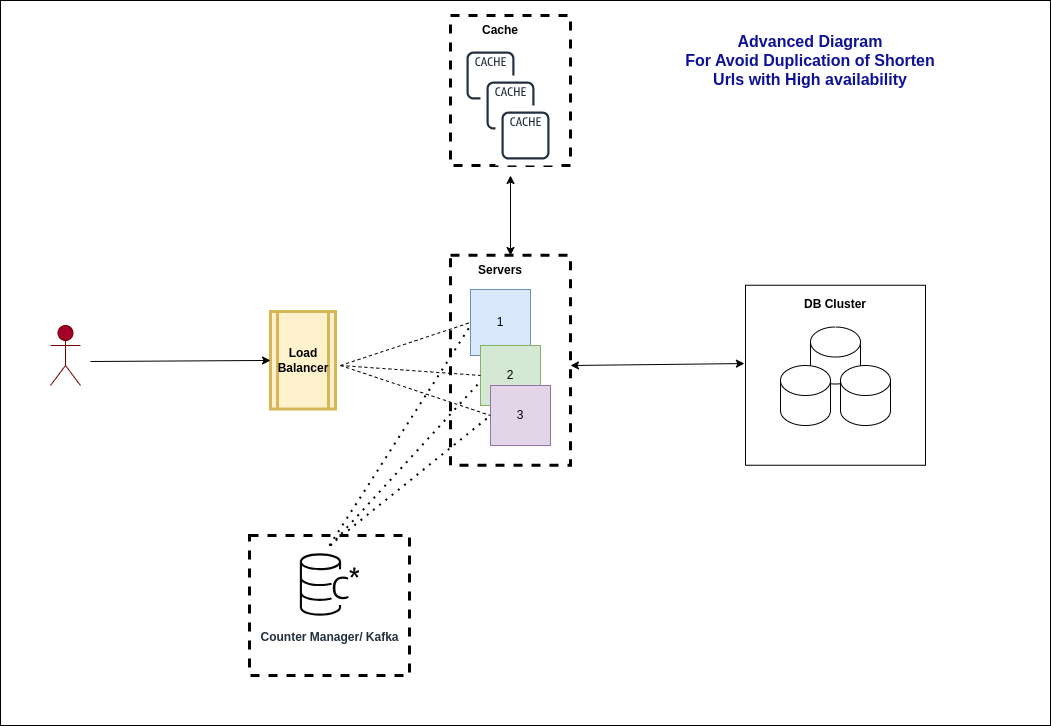

The diagram above was exported from draw.io. Its source (the exported page's mxGraphModel, read from the mxfile embedded in the PNG):
<mxGraphModel dx="1364" dy="843" grid="1" gridSize="10" guides="1" tooltips="1" connect="1" arrows="1" fold="1" page="1" pageScale="1" pageWidth="1169" pageHeight="827" math="0" shadow="0">
  <root>
    <mxCell id="0" />
    <mxCell id="1" parent="0" />
    <mxCell id="uYIZolu1MnJoxnIQOE3I-33" value="" style="rounded=0;whiteSpace=wrap;html=1;" vertex="1" parent="1">
      <mxGeometry x="30" y="5" width="1050" height="725" as="geometry" />
    </mxCell>
    <mxCell id="uYIZolu1MnJoxnIQOE3I-29" value="" style="whiteSpace=wrap;html=1;aspect=fixed;" vertex="1" parent="1">
      <mxGeometry x="775" y="289.75" width="180" height="180" as="geometry" />
    </mxCell>
    <mxCell id="uYIZolu1MnJoxnIQOE3I-24" value="" style="rounded=0;whiteSpace=wrap;html=1;dashed=1;strokeWidth=3;" vertex="1" parent="1">
      <mxGeometry x="279" y="540" width="160" height="140" as="geometry" />
    </mxCell>
    <mxCell id="uYIZolu1MnJoxnIQOE3I-18" value="" style="rounded=0;whiteSpace=wrap;html=1;dashed=1;strokeWidth=3;" vertex="1" parent="1">
      <mxGeometry x="480" y="20" width="120" height="150" as="geometry" />
    </mxCell>
    <mxCell id="uYIZolu1MnJoxnIQOE3I-12" value="" style="rounded=0;whiteSpace=wrap;html=1;dashed=1;strokeWidth=3;" vertex="1" parent="1">
      <mxGeometry x="480" y="259.75" width="120" height="210" as="geometry" />
    </mxCell>
    <mxCell id="uYIZolu1MnJoxnIQOE3I-3" value="Actor" style="shape=umlActor;verticalLabelPosition=bottom;verticalAlign=top;html=1;outlineConnect=0;fillColor=#a20025;fontColor=#ffffff;strokeColor=#6F0000;" vertex="1" parent="1">
      <mxGeometry x="80" y="330" width="30" height="60" as="geometry" />
    </mxCell>
    <mxCell id="uYIZolu1MnJoxnIQOE3I-4" value="1" style="rounded=0;whiteSpace=wrap;html=1;fillColor=#dae8fc;strokeColor=#6c8ebf;" vertex="1" parent="1">
      <mxGeometry x="500" y="294" width="60" height="66" as="geometry" />
    </mxCell>
    <mxCell id="uYIZolu1MnJoxnIQOE3I-5" value="2" style="rounded=0;whiteSpace=wrap;html=1;fillColor=#d5e8d4;strokeColor=#82b366;" vertex="1" parent="1">
      <mxGeometry x="510" y="350" width="60" height="60" as="geometry" />
    </mxCell>
    <mxCell id="uYIZolu1MnJoxnIQOE3I-6" value="3" style="rounded=0;whiteSpace=wrap;html=1;fillColor=#e1d5e7;strokeColor=#9673a6;" vertex="1" parent="1">
      <mxGeometry x="520" y="390" width="60" height="60" as="geometry" />
    </mxCell>
    <mxCell id="uYIZolu1MnJoxnIQOE3I-7" value="&lt;b&gt;Load Balancer&lt;/b&gt;" style="shape=process;whiteSpace=wrap;html=1;backgroundOutline=1;rotation=0;fillColor=#fff2cc;strokeColor=#d6b656;strokeWidth=3;" vertex="1" parent="1">
      <mxGeometry x="300" y="316" width="65" height="97.5" as="geometry" />
    </mxCell>
    <mxCell id="uYIZolu1MnJoxnIQOE3I-8" value="" style="endArrow=classic;html=1;rounded=0;" edge="1" parent="1" target="uYIZolu1MnJoxnIQOE3I-7">
      <mxGeometry width="50" height="50" relative="1" as="geometry">
        <mxPoint x="120" y="366" as="sourcePoint" />
        <mxPoint x="170" y="316" as="targetPoint" />
      </mxGeometry>
    </mxCell>
    <mxCell id="uYIZolu1MnJoxnIQOE3I-9" value="" style="endArrow=none;dashed=1;html=1;rounded=0;entryX=0;entryY=0.5;entryDx=0;entryDy=0;" edge="1" parent="1" target="uYIZolu1MnJoxnIQOE3I-4">
      <mxGeometry width="50" height="50" relative="1" as="geometry">
        <mxPoint x="370" y="370" as="sourcePoint" />
        <mxPoint x="420" y="320" as="targetPoint" />
      </mxGeometry>
    </mxCell>
    <mxCell id="uYIZolu1MnJoxnIQOE3I-10" value="" style="endArrow=none;dashed=1;html=1;rounded=0;entryX=0;entryY=0.5;entryDx=0;entryDy=0;" edge="1" parent="1" target="uYIZolu1MnJoxnIQOE3I-5">
      <mxGeometry width="50" height="50" relative="1" as="geometry">
        <mxPoint x="370" y="370" as="sourcePoint" />
        <mxPoint x="420" y="320" as="targetPoint" />
      </mxGeometry>
    </mxCell>
    <mxCell id="uYIZolu1MnJoxnIQOE3I-11" value="" style="endArrow=none;dashed=1;html=1;rounded=0;entryX=0;entryY=0.5;entryDx=0;entryDy=0;" edge="1" parent="1" target="uYIZolu1MnJoxnIQOE3I-6">
      <mxGeometry width="50" height="50" relative="1" as="geometry">
        <mxPoint x="370" y="370" as="sourcePoint" />
        <mxPoint x="420" y="320" as="targetPoint" />
      </mxGeometry>
    </mxCell>
    <mxCell id="uYIZolu1MnJoxnIQOE3I-13" value="&lt;b&gt;Servers&lt;/b&gt;" style="text;html=1;align=center;verticalAlign=middle;whiteSpace=wrap;rounded=0;" vertex="1" parent="1">
      <mxGeometry x="500" y="259.75" width="60" height="30" as="geometry" />
    </mxCell>
    <mxCell id="uYIZolu1MnJoxnIQOE3I-15" value="" style="sketch=0;outlineConnect=0;fontColor=#232F3E;gradientColor=none;strokeColor=#232F3E;fillColor=#ffffff;dashed=0;verticalLabelPosition=bottom;verticalAlign=top;align=center;html=1;fontSize=12;fontStyle=0;aspect=fixed;shape=mxgraph.aws4.resourceIcon;resIcon=mxgraph.aws4.cache_node;" vertex="1" parent="1">
      <mxGeometry x="490" y="50" width="60" height="60" as="geometry" />
    </mxCell>
    <mxCell id="uYIZolu1MnJoxnIQOE3I-16" value="" style="sketch=0;outlineConnect=0;fontColor=#232F3E;gradientColor=none;strokeColor=#232F3E;fillColor=#ffffff;dashed=0;verticalLabelPosition=bottom;verticalAlign=top;align=center;html=1;fontSize=12;fontStyle=0;aspect=fixed;shape=mxgraph.aws4.resourceIcon;resIcon=mxgraph.aws4.cache_node;" vertex="1" parent="1">
      <mxGeometry x="510" y="80" width="60" height="60" as="geometry" />
    </mxCell>
    <mxCell id="uYIZolu1MnJoxnIQOE3I-17" value="" style="sketch=0;outlineConnect=0;fontColor=#232F3E;gradientColor=none;strokeColor=#232F3E;fillColor=#ffffff;dashed=0;verticalLabelPosition=bottom;verticalAlign=top;align=center;html=1;fontSize=12;fontStyle=0;aspect=fixed;shape=mxgraph.aws4.resourceIcon;resIcon=mxgraph.aws4.cache_node;" vertex="1" parent="1">
      <mxGeometry x="525" y="110" width="60" height="60" as="geometry" />
    </mxCell>
    <mxCell id="uYIZolu1MnJoxnIQOE3I-19" value="&lt;b&gt;Cache&lt;/b&gt;" style="text;html=1;align=center;verticalAlign=middle;whiteSpace=wrap;rounded=0;" vertex="1" parent="1">
      <mxGeometry x="500" y="20" width="60" height="30" as="geometry" />
    </mxCell>
    <mxCell id="uYIZolu1MnJoxnIQOE3I-20" value="&lt;b&gt;Counter Manager/ Kafka&lt;/b&gt;" style="sketch=0;points=[[0,0,0],[0.25,0,0],[0.5,0,0],[0.75,0,0],[1,0,0],[0,1,0],[0.25,1,0],[0.5,1,0],[0.75,1,0],[1,1,0],[0,0.25,0],[0,0.5,0],[0,0.75,0],[1,0.25,0],[1,0.5,0],[1,0.75,0]];outlineConnect=0;fontColor=#232F3E;fillColor=none;strokeColor=#070708;dashed=0;verticalLabelPosition=bottom;verticalAlign=top;align=center;html=1;fontSize=12;fontStyle=0;aspect=fixed;shape=mxgraph.aws4.resourceIcon;resIcon=mxgraph.aws4.keyspaces;" vertex="1" parent="1">
      <mxGeometry x="320" y="550" width="78" height="78" as="geometry" />
    </mxCell>
    <mxCell id="uYIZolu1MnJoxnIQOE3I-21" value="" style="endArrow=none;dashed=1;html=1;dashPattern=1 3;strokeWidth=2;rounded=0;exitX=0.5;exitY=0;exitDx=0;exitDy=0;exitPerimeter=0;" edge="1" parent="1" source="uYIZolu1MnJoxnIQOE3I-20">
      <mxGeometry width="50" height="50" relative="1" as="geometry">
        <mxPoint x="450" y="380" as="sourcePoint" />
        <mxPoint x="500" y="330" as="targetPoint" />
      </mxGeometry>
    </mxCell>
    <mxCell id="uYIZolu1MnJoxnIQOE3I-22" value="" style="endArrow=none;dashed=1;html=1;dashPattern=1 3;strokeWidth=2;rounded=0;entryX=-0.033;entryY=0.633;entryDx=0;entryDy=0;entryPerimeter=0;" edge="1" parent="1" target="uYIZolu1MnJoxnIQOE3I-5">
      <mxGeometry width="50" height="50" relative="1" as="geometry">
        <mxPoint x="360" y="550" as="sourcePoint" />
        <mxPoint x="510" y="340" as="targetPoint" />
      </mxGeometry>
    </mxCell>
    <mxCell id="uYIZolu1MnJoxnIQOE3I-23" value="" style="endArrow=none;dashed=1;html=1;dashPattern=1 3;strokeWidth=2;rounded=0;entryX=0;entryY=0.5;entryDx=0;entryDy=0;exitX=0.5;exitY=0;exitDx=0;exitDy=0;exitPerimeter=0;" edge="1" parent="1" source="uYIZolu1MnJoxnIQOE3I-20" target="uYIZolu1MnJoxnIQOE3I-6">
      <mxGeometry width="50" height="50" relative="1" as="geometry">
        <mxPoint x="370" y="560" as="sourcePoint" />
        <mxPoint x="518" y="398" as="targetPoint" />
      </mxGeometry>
    </mxCell>
    <mxCell id="uYIZolu1MnJoxnIQOE3I-25" value="" style="endArrow=classic;startArrow=classic;html=1;rounded=0;" edge="1" parent="1">
      <mxGeometry width="50" height="50" relative="1" as="geometry">
        <mxPoint x="540" y="260" as="sourcePoint" />
        <mxPoint x="540" y="180" as="targetPoint" />
      </mxGeometry>
    </mxCell>
    <mxCell id="uYIZolu1MnJoxnIQOE3I-26" value="" style="shape=cylinder3;whiteSpace=wrap;html=1;boundedLbl=1;backgroundOutline=1;size=15;" vertex="1" parent="1">
      <mxGeometry x="840" y="331.5" width="50" height="57" as="geometry" />
    </mxCell>
    <mxCell id="uYIZolu1MnJoxnIQOE3I-27" value="" style="shape=cylinder3;whiteSpace=wrap;html=1;boundedLbl=1;backgroundOutline=1;size=15;" vertex="1" parent="1">
      <mxGeometry x="870" y="370" width="50" height="60" as="geometry" />
    </mxCell>
    <mxCell id="uYIZolu1MnJoxnIQOE3I-28" value="" style="shape=cylinder3;whiteSpace=wrap;html=1;boundedLbl=1;backgroundOutline=1;size=15;" vertex="1" parent="1">
      <mxGeometry x="810" y="370" width="50" height="60" as="geometry" />
    </mxCell>
    <mxCell id="uYIZolu1MnJoxnIQOE3I-30" value="DB Cluster" style="text;html=1;align=center;verticalAlign=middle;whiteSpace=wrap;rounded=0;fontStyle=1" vertex="1" parent="1">
      <mxGeometry x="820" y="294" width="90" height="30" as="geometry" />
    </mxCell>
    <mxCell id="uYIZolu1MnJoxnIQOE3I-32" value="" style="endArrow=classic;startArrow=classic;html=1;rounded=0;entryX=-0.006;entryY=0.435;entryDx=0;entryDy=0;entryPerimeter=0;" edge="1" parent="1" target="uYIZolu1MnJoxnIQOE3I-29">
      <mxGeometry width="50" height="50" relative="1" as="geometry">
        <mxPoint x="600" y="370" as="sourcePoint" />
        <mxPoint x="650" y="320" as="targetPoint" />
      </mxGeometry>
    </mxCell>
    <mxCell id="uYIZolu1MnJoxnIQOE3I-34" value="&lt;div style=&quot;&quot;&gt;&lt;b style=&quot;background-color: initial; font-size: 16px;&quot;&gt;&lt;font color=&quot;#0d1296&quot;&gt;Advanced Diagram&lt;/font&gt;&lt;/b&gt;&lt;/div&gt;&lt;div style=&quot;font-size: 16px;&quot;&gt;&lt;b style=&quot;&quot;&gt;&lt;font color=&quot;#0d1296&quot; style=&quot;font-size: 16px;&quot;&gt;For Avoid Duplication of Shorten Urls with High availability&lt;/font&gt;&lt;/b&gt;&lt;/div&gt;" style="text;html=1;align=center;verticalAlign=middle;whiteSpace=wrap;rounded=0;" vertex="1" parent="1">
      <mxGeometry x="710" y="50" width="260" height="30" as="geometry" />
    </mxCell>
  </root>
</mxGraphModel>